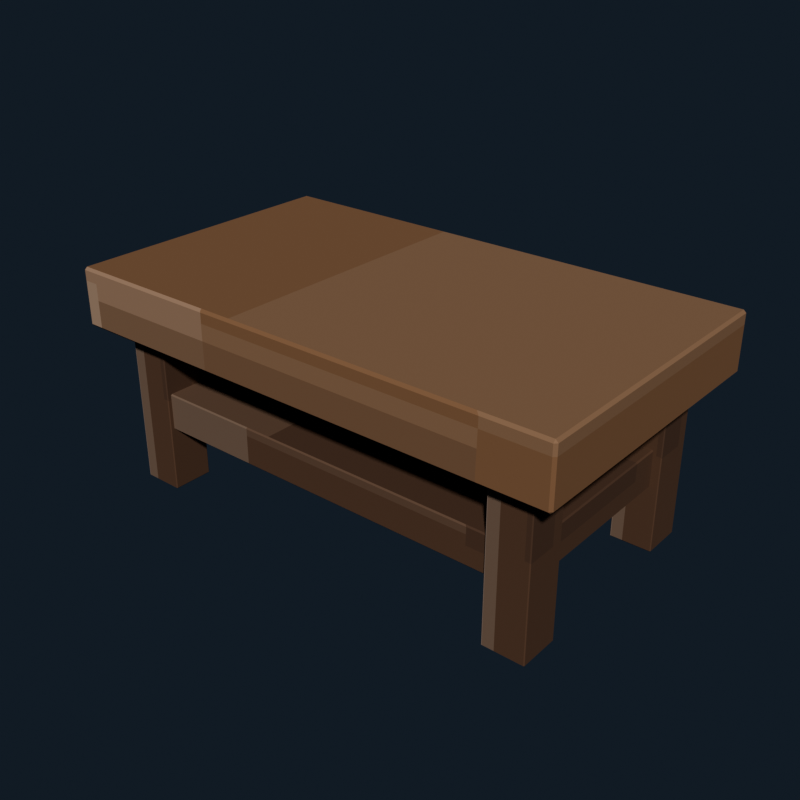 # Source: normal_coffee_table.blend  (saved by Blender 5.2.44; exported with 4.5.12 LTS)
import bpy
from mathutils import Matrix  # noqa: F401  (used for matrix-valued properties, if any)

bpy.ops.wm.read_factory_settings(use_empty=True)
scene = bpy.context.scene
scene.name = 'Scene'

# ---- collections
col_collection = bpy.data.collections.new('Collection'); scene.collection.children.link(col_collection)

# ---- images (referenced by path relative to the original .blend; pixels are not part of the script)
import os
ASSET_DIR = os.environ.get("B2B_ASSET_DIR", "")  # directory of the original .blend (textures are referenced by path, not embedded)
HERE = os.path.dirname(os.path.abspath(__file__))  # packed textures are extracted next to this script under _unpacked/

def load_image(name, relpath, width, height, colorspace="sRGB"):
    """Load a texture the original file referenced (path relative to the .blend, or extracted next to this script)."""
    p = next((c for c in (os.path.join(HERE, relpath), os.path.join(ASSET_DIR, relpath)) if relpath and os.path.exists(c)), "")
    if p:
        img = bpy.data.images.load(p, check_existing=True)
        img.name = name
    else:  # same state as the original file: an image datablock whose file is absent (Cycles renders it pink)
        img = bpy.data.images.new(name, width, height)
        img.source = "FILE"
        img.filepath = "//" + (relpath or name)
    img.colorspace_settings.name = colorspace
    return img
img_normal_coffee_table_pixel_atlas = load_image('normal_coffee_table_pixel_atlas', '_unpacked/normal_coffee_table_pixel_atlas.9e473dc1.png', 160, 16, 'sRGB')

# ---- materials (node trees are filled in below, after node groups)
mat_normal_coffee_table_pixel_paint = bpy.data.materials.new('Normal Coffee Table pixel paint')

# ---- material node trees
mat_normal_coffee_table_pixel_paint.use_nodes = True; mat_normal_coffee_table_pixel_paint.node_tree.nodes.clear()
_N = mat_normal_coffee_table_pixel_paint.node_tree.nodes; _L = mat_normal_coffee_table_pixel_paint.node_tree.links
n0 = _N.new('ShaderNodeBsdfPrincipled'); n0.name = 'Principled BSDF'; n0.location = (-200, 100)
n0.inputs[2].default_value = 0.84
n0.inputs[10].default_value = 0.005
n1 = _N.new('ShaderNodeOutputMaterial'); n1.name = 'Material Output'; n1.location = (200, 100)
n2 = _N.new('ShaderNodeTexImage'); n2.name = 'Image Texture'; n2.location = (0, 0)
n2.image = img_normal_coffee_table_pixel_atlas
n2.interpolation = 'Closest'
_L.new(n0.outputs[0], n1.inputs[0])
_L.new(n2.outputs[0], n0.inputs[0])
n1.is_active_output = True

# ---- world
world_world = bpy.data.worlds.new('World'); scene.world = world_world
world_world.use_nodes = True; world_world.node_tree.nodes.clear()
_N = world_world.node_tree.nodes; _L = world_world.node_tree.links
n0 = _N.new('ShaderNodeOutputWorld'); n0.name = 'World Output'; n0.location = (200, 100)
n1 = _N.new('ShaderNodeBackground'); n1.name = 'Background'; n1.location = (-200, 100)
n1.inputs[0].default_value = (0.04314, 0.06275, 0.09412, 1.0)
n1.inputs[1].default_value = 0.36
_L.new(n1.outputs[0], n0.inputs[0])
n0.is_active_output = True
world_world.color = (0.05088, 0.05088, 0.05088)
world_world.sun_shadow_jitter_overblur = 0.0

# ---- meshes
me_cube = bpy.data.meshes.new('Cube')
me_cube.from_pydata([(-0.604, -0.344, -0.07), (-0.604, -0.35, -0.064), (-0.61, -0.344, -0.064), (-0.604, -0.35, 0.064), (-0.604, -0.344, 0.07), (-0.61, -0.344, 0.064), (-0.604, 0.344, -0.07), (-0.61, 0.344, -0.064), (-0.604, 0.35, -0.064), (-0.604, 0.344, 0.07), (-0.604, 0.35, 0.064), (-0.61, 0.344, 0.064), (0.604, -0.344, -0.07), (0.61, -0.344, -0.064), (0.604, -0.35, -0.064), (0.604, -0.344, 0.07), (0.604, -0.35, 0.064), (0.61, -0.344, 0.064), (0.604, 0.344, -0.07), (0.604, 0.35, -0.064), (0.61, 0.344, -0.064), (0.604, 0.344, 0.07), (0.61, 0.344, 0.064), (0.604, 0.35, 0.064)], [], [(0, 1, 2), (3, 4, 5), (6, 7, 8), (9, 10, 11), (12, 13, 14), (15, 16, 17), (18, 19, 20), (21, 22, 23), (6, 0, 2, 7), (1, 3, 5, 2), (4, 9, 11, 5), (10, 8, 7, 11), (18, 6, 8, 19), (9, 21, 23, 10), (22, 20, 19, 23), (12, 18, 20, 13), (21, 15, 17, 22), (16, 14, 13, 17), (0, 12, 14, 1), (15, 4, 3, 16), (6, 18, 12, 0), (2, 5, 11, 7), (14, 16, 3, 1), (21, 9, 4, 15), (8, 10, 23, 19), (20, 22, 17, 13)])
_uv = me_cube.uv_layers.new(name='UVMap')
_uv.uv.foreach_set('vector', [0.2167, 0.7206, 0.2167, 0.7225, 0.2166, 0.7206, 0.2602, 0.9439, 0.2611, 0.9439, 0.2602, 0.945, 0.2167, 0.5019, 0.2166, 0.5019, 0.2167, 0.5, 0.2611, 0.2776, 0.2602, 0.2786, 0.2602, 0.2761, 0.2388, 0.7206, 0.2396, 0.7206, 0.2393, 0.723, 0.2612, 0.7221, 0.2602, 0.7236, 0.2602, 0.7211, 0.2388, 0.5019, 0.2393, 0.4995, 0.2396, 0.5019, 0.2612, 0.5012, 0.2602, 0.5019, 0.2602, 0.4992, 0.2167, 0.5019, 0.2167, 0.7206, 0.2166, 0.7206, 0.2166, 0.5019, 0.2398, 0.055, 0.2602, 0.055, 0.2602, 0.05691, 0.2398, 0.05691, 0.2611, 0.05691, 0.2611, 0.2776, 0.2602, 0.2761, 0.2602, 0.05691, 0.2602, 0.2786, 0.2398, 0.2786, 0.2398, 0.2756, 0.2602, 0.2761, 0.2388, 0.5019, 0.2167, 0.5019, 0.2167, 0.5, 0.2393, 0.4995, 0.2611, 0.2776, 0.2612, 0.5012, 0.2602, 0.4992, 0.2602, 0.2786, 0.2602, 0.5019, 0.2396, 0.5019, 0.2393, 0.4995, 0.2602, 0.4992, 0.2388, 0.7206, 0.2388, 0.5019, 0.2396, 0.5019, 0.2396, 0.7206, 0.2612, 0.5012, 0.2612, 0.7221, 0.2602, 0.7211, 0.2602, 0.5019, 0.2602, 0.7236, 0.2393, 0.723, 0.2396, 0.7206, 0.2602, 0.7211, 0.2167, 0.7206, 0.2388, 0.7206, 0.2393, 0.723, 0.2167, 0.7225, 0.2612, 0.7221, 0.2611, 0.9439, 0.2602, 0.9439, 0.2602, 0.7236, 0.2167, 0.5019, 0.2388, 0.5019, 0.2388, 0.7206, 0.2167, 0.7206, 0.2398, 0.05691, 0.2602, 0.05691, 0.2602, 0.2761, 0.2398, 0.2756, 0.2393, 0.723, 0.2602, 0.7236, 0.2602, 0.9439, 0.2398, 0.9439, 0.2612, 0.5012, 0.2833, 0.5019, 0.2833, 0.7206, 0.2612, 0.7221, 0.2398, 0.2786, 0.2602, 0.2786, 0.2602, 0.4992, 0.2393, 0.4995, 0.2396, 0.5019, 0.2602, 0.5019, 0.2602, 0.7211, 0.2396, 0.7206])
me_cube.materials.append(mat_normal_coffee_table_pixel_paint)
me_cube.update()
me_cube_001 = bpy.data.meshes.new('Cube.001')
me_cube_001.from_pydata([(-0.517, -0.277, -0.045), (-0.517, -0.28, -0.042), (-0.52, -0.277, -0.042), (-0.517, -0.28, 0.042), (-0.517, -0.277, 0.045), (-0.52, -0.277, 0.042), (-0.517, 0.277, -0.045), (-0.52, 0.277, -0.042), (-0.517, 0.28, -0.042), (-0.517, 0.277, 0.045), (-0.517, 0.28, 0.042), (-0.52, 0.277, 0.042), (0.517, -0.277, -0.045), (0.52, -0.277, -0.042), (0.517, -0.28, -0.042), (0.517, -0.277, 0.045), (0.517, -0.28, 0.042), (0.52, -0.277, 0.042), (0.517, 0.277, -0.045), (0.517, 0.28, -0.042), (0.52, 0.277, -0.042), (0.517, 0.277, 0.045), (0.52, 0.277, 0.042), (0.517, 0.28, 0.042)], [], [(0, 1, 2), (3, 4, 5), (6, 7, 8), (9, 10, 11), (12, 13, 14), (15, 16, 17), (18, 19, 20), (21, 22, 23), (6, 0, 2, 7), (1, 3, 5, 2), (4, 9, 11, 5), (10, 8, 7, 11), (18, 6, 8, 19), (9, 21, 23, 10), (22, 20, 19, 23), (12, 18, 20, 13), (21, 15, 17, 22), (16, 14, 13, 17), (0, 12, 14, 1), (15, 4, 3, 16), (6, 18, 12, 0), (2, 5, 11, 7), (14, 16, 3, 1), (21, 9, 4, 15), (8, 10, 23, 19), (20, 22, 17, 13)])
_uv = me_cube_001.uv_layers.new(name='UVMap')
_uv.uv.foreach_set('vector', [0.1167, 0.7213, 0.1167, 0.7225, 0.1166, 0.7213, 0.1604, 0.9444, 0.1611, 0.9444, 0.1604, 0.945, 0.1167, 0.5012, 0.1166, 0.5012, 0.1167, 0.5, 0.1611, 0.2775, 0.1604, 0.2781, 0.1604, 0.2766, 0.1388, 0.7213, 0.1394, 0.7213, 0.1392, 0.7228, 0.1612, 0.7222, 0.1604, 0.7231, 0.1604, 0.7216, 0.1388, 0.5012, 0.1392, 0.4997, 0.1394, 0.5012, 0.1612, 0.5007, 0.1604, 0.5012, 0.1604, 0.4995, 0.1167, 0.5012, 0.1167, 0.7213, 0.1166, 0.7213, 0.1166, 0.5012, 0.1396, 0.055, 0.1604, 0.055, 0.1604, 0.05619, 0.1396, 0.05619, 0.1611, 0.05619, 0.1611, 0.2775, 0.1604, 0.2766, 0.1604, 0.05619, 0.1604, 0.2781, 0.1396, 0.2781, 0.1396, 0.2763, 0.1604, 0.2766, 0.1388, 0.5012, 0.1167, 0.5012, 0.1167, 0.5, 0.1392, 0.4997, 0.1611, 0.2775, 0.1612, 0.5007, 0.1604, 0.4995, 0.1604, 0.2781, 0.1604, 0.5012, 0.1394, 0.5012, 0.1392, 0.4997, 0.1604, 0.4995, 0.1388, 0.7213, 0.1388, 0.5012, 0.1394, 0.5012, 0.1394, 0.7213, 0.1612, 0.5007, 0.1612, 0.7222, 0.1604, 0.7216, 0.1604, 0.5012, 0.1604, 0.7231, 0.1392, 0.7228, 0.1394, 0.7213, 0.1604, 0.7216, 0.1167, 0.7213, 0.1388, 0.7213, 0.1392, 0.7228, 0.1167, 0.7225, 0.1612, 0.7222, 0.1611, 0.9444, 0.1604, 0.9444, 0.1604, 0.7231, 0.1167, 0.5012, 0.1388, 0.5012, 0.1388, 0.7213, 0.1167, 0.7213, 0.1396, 0.05619, 0.1604, 0.05619, 0.1604, 0.2766, 0.1396, 0.2763, 0.1392, 0.7228, 0.1604, 0.7231, 0.1604, 0.9444, 0.1396, 0.9444, 0.1612, 0.5007, 0.1833, 0.5012, 0.1833, 0.7213, 0.1612, 0.7222, 0.1396, 0.2781, 0.1604, 0.2781, 0.1604, 0.4995, 0.1392, 0.4997, 0.1394, 0.5012, 0.1604, 0.5012, 0.1604, 0.7216, 0.1394, 0.7213])
me_cube_001.materials.append(mat_normal_coffee_table_pixel_paint)
me_cube_001.update()
me_cube_002 = bpy.data.meshes.new('Cube.002')
me_cube_002.from_pydata([(-0.048, -0.048, -0.23), (-0.048, -0.05, -0.228), (-0.05, -0.048, -0.228), (-0.048, -0.05, 0.228), (-0.048, -0.048, 0.23), (-0.05, -0.048, 0.228), (-0.048, 0.048, -0.23), (-0.05, 0.048, -0.228), (-0.048, 0.05, -0.228), (-0.048, 0.048, 0.23), (-0.048, 0.05, 0.228), (-0.05, 0.048, 0.228), (0.048, -0.048, -0.23), (0.05, -0.048, -0.228), (0.048, -0.05, -0.228), (0.048, -0.048, 0.23), (0.048, -0.05, 0.228), (0.05, -0.048, 0.228), (0.048, 0.048, -0.23), (0.048, 0.05, -0.228), (0.05, 0.048, -0.228), (0.048, 0.048, 0.23), (0.05, 0.048, 0.228), (0.048, 0.05, 0.228)], [], [(0, 1, 2), (3, 4, 5), (6, 7, 8), (9, 10, 11), (12, 13, 14), (15, 16, 17), (18, 19, 20), (21, 22, 23), (6, 0, 2, 7), (1, 3, 5, 2), (4, 9, 11, 5), (10, 8, 7, 11), (18, 6, 8, 19), (9, 21, 23, 10), (22, 20, 19, 23), (12, 18, 20, 13), (21, 15, 17, 22), (16, 14, 13, 17), (0, 12, 14, 1), (15, 4, 3, 16), (6, 18, 12, 0), (2, 5, 11, 7), (14, 16, 3, 1), (21, 9, 4, 15), (8, 10, 23, 19), (20, 22, 17, 13)])
_uv = me_cube_002.uv_layers.new(name='UVMap')
_uv.uv.foreach_set('vector', [0.1171, 0.7181, 0.1171, 0.7225, 0.1166, 0.7181, 0.161, 0.9406, 0.1611, 0.9406, 0.161, 0.945, 0.1171, 0.5045, 0.1166, 0.5045, 0.1171, 0.5, 0.1611, 0.279, 0.161, 0.2819, 0.161, 0.2742, 0.1384, 0.7181, 0.1389, 0.7181, 0.1387, 0.7247, 0.1613, 0.7225, 0.161, 0.7269, 0.161, 0.7192, 0.1384, 0.5045, 0.1387, 0.4978, 0.1389, 0.5045, 0.1613, 0.5022, 0.161, 0.5045, 0.161, 0.4967, 0.1171, 0.5045, 0.1171, 0.7181, 0.1166, 0.7181, 0.1166, 0.5045, 0.139, 0.055, 0.161, 0.055, 0.161, 0.05945, 0.139, 0.05945, 0.1611, 0.05945, 0.1611, 0.279, 0.161, 0.2742, 0.161, 0.05945, 0.161, 0.2819, 0.139, 0.282, 0.139, 0.2731, 0.161, 0.2742, 0.1384, 0.5045, 0.1171, 0.5045, 0.1171, 0.5, 0.1387, 0.4978, 0.1611, 0.279, 0.1613, 0.5022, 0.161, 0.4967, 0.161, 0.2819, 0.161, 0.5045, 0.1389, 0.5045, 0.1387, 0.4978, 0.161, 0.4967, 0.1384, 0.7181, 0.1384, 0.5045, 0.1389, 0.5045, 0.1389, 0.7181, 0.1613, 0.5022, 0.1613, 0.7225, 0.161, 0.7192, 0.161, 0.5045, 0.161, 0.7269, 0.1387, 0.7247, 0.1389, 0.7181, 0.161, 0.7192, 0.1171, 0.7181, 0.1384, 0.7181, 0.1387, 0.7247, 0.1171, 0.7225, 0.1613, 0.7225, 0.1611, 0.9406, 0.161, 0.9406, 0.161, 0.7269, 0.1171, 0.5045, 0.1384, 0.5045, 0.1384, 0.7181, 0.1171, 0.7181, 0.139, 0.05945, 0.161, 0.05945, 0.161, 0.2742, 0.139, 0.2731, 0.1387, 0.7247, 0.161, 0.7269, 0.161, 0.9406, 0.139, 0.9406, 0.1613, 0.5022, 0.1829, 0.5045, 0.1829, 0.7181, 0.1613, 0.7225, 0.139, 0.282, 0.161, 0.2819, 0.161, 0.4967, 0.1387, 0.4978, 0.1389, 0.5045, 0.161, 0.5045, 0.161, 0.7192, 0.1389, 0.7181])
me_cube_002.materials.append(mat_normal_coffee_table_pixel_paint)
me_cube_002.update()
me_cube_003 = bpy.data.meshes.new('Cube.003')
me_cube_003.from_pydata([(-0.048, -0.048, -0.23), (-0.048, -0.05, -0.228), (-0.05, -0.048, -0.228), (-0.048, -0.05, 0.228), (-0.048, -0.048, 0.23), (-0.05, -0.048, 0.228), (-0.048, 0.048, -0.23), (-0.05, 0.048, -0.228), (-0.048, 0.05, -0.228), (-0.048, 0.048, 0.23), (-0.048, 0.05, 0.228), (-0.05, 0.048, 0.228), (0.048, -0.048, -0.23), (0.05, -0.048, -0.228), (0.048, -0.05, -0.228), (0.048, -0.048, 0.23), (0.048, -0.05, 0.228), (0.05, -0.048, 0.228), (0.048, 0.048, -0.23), (0.048, 0.05, -0.228), (0.05, 0.048, -0.228), (0.048, 0.048, 0.23), (0.05, 0.048, 0.228), (0.048, 0.05, 0.228)], [], [(0, 1, 2), (3, 4, 5), (6, 7, 8), (9, 10, 11), (12, 13, 14), (15, 16, 17), (18, 19, 20), (21, 22, 23), (6, 0, 2, 7), (1, 3, 5, 2), (4, 9, 11, 5), (10, 8, 7, 11), (18, 6, 8, 19), (9, 21, 23, 10), (22, 20, 19, 23), (12, 18, 20, 13), (21, 15, 17, 22), (16, 14, 13, 17), (0, 12, 14, 1), (15, 4, 3, 16), (6, 18, 12, 0), (2, 5, 11, 7), (14, 16, 3, 1), (21, 9, 4, 15), (8, 10, 23, 19), (20, 22, 17, 13)])
_uv = me_cube_003.uv_layers.new(name='UVMap')
_uv.uv.foreach_set('vector', [0.1171, 0.7181, 0.1171, 0.7225, 0.1166, 0.7181, 0.161, 0.9406, 0.1611, 0.9406, 0.161, 0.945, 0.1171, 0.5045, 0.1166, 0.5045, 0.1171, 0.5, 0.1611, 0.279, 0.161, 0.2819, 0.161, 0.2742, 0.1384, 0.7181, 0.1389, 0.7181, 0.1387, 0.7247, 0.1613, 0.7225, 0.161, 0.7269, 0.161, 0.7192, 0.1384, 0.5045, 0.1387, 0.4978, 0.1389, 0.5045, 0.1613, 0.5022, 0.161, 0.5045, 0.161, 0.4967, 0.1171, 0.5045, 0.1171, 0.7181, 0.1166, 0.7181, 0.1166, 0.5045, 0.139, 0.055, 0.161, 0.055, 0.161, 0.05945, 0.139, 0.05945, 0.1611, 0.05945, 0.1611, 0.279, 0.161, 0.2742, 0.161, 0.05945, 0.161, 0.2819, 0.139, 0.282, 0.139, 0.2731, 0.161, 0.2742, 0.1384, 0.5045, 0.1171, 0.5045, 0.1171, 0.5, 0.1387, 0.4978, 0.1611, 0.279, 0.1613, 0.5022, 0.161, 0.4967, 0.161, 0.2819, 0.161, 0.5045, 0.1389, 0.5045, 0.1387, 0.4978, 0.161, 0.4967, 0.1384, 0.7181, 0.1384, 0.5045, 0.1389, 0.5045, 0.1389, 0.7181, 0.1613, 0.5022, 0.1613, 0.7225, 0.161, 0.7192, 0.161, 0.5045, 0.161, 0.7269, 0.1387, 0.7247, 0.1389, 0.7181, 0.161, 0.7192, 0.1171, 0.7181, 0.1384, 0.7181, 0.1387, 0.7247, 0.1171, 0.7225, 0.1613, 0.7225, 0.1611, 0.9406, 0.161, 0.9406, 0.161, 0.7269, 0.1171, 0.5045, 0.1384, 0.5045, 0.1384, 0.7181, 0.1171, 0.7181, 0.139, 0.05945, 0.161, 0.05945, 0.161, 0.2742, 0.139, 0.2731, 0.1387, 0.7247, 0.161, 0.7269, 0.161, 0.9406, 0.139, 0.9406, 0.1613, 0.5022, 0.1829, 0.5045, 0.1829, 0.7181, 0.1613, 0.7225, 0.139, 0.282, 0.161, 0.2819, 0.161, 0.4967, 0.1387, 0.4978, 0.1389, 0.5045, 0.161, 0.5045, 0.161, 0.7192, 0.1389, 0.7181])
me_cube_003.materials.append(mat_normal_coffee_table_pixel_paint)
me_cube_003.update()
me_cube_004 = bpy.data.meshes.new('Cube.004')
me_cube_004.from_pydata([(-0.048, -0.048, -0.23), (-0.048, -0.05, -0.228), (-0.05, -0.048, -0.228), (-0.048, -0.05, 0.228), (-0.048, -0.048, 0.23), (-0.05, -0.048, 0.228), (-0.048, 0.048, -0.23), (-0.05, 0.048, -0.228), (-0.048, 0.05, -0.228), (-0.048, 0.048, 0.23), (-0.048, 0.05, 0.228), (-0.05, 0.048, 0.228), (0.048, -0.048, -0.23), (0.05, -0.048, -0.228), (0.048, -0.05, -0.228), (0.048, -0.048, 0.23), (0.048, -0.05, 0.228), (0.05, -0.048, 0.228), (0.048, 0.048, -0.23), (0.048, 0.05, -0.228), (0.05, 0.048, -0.228), (0.048, 0.048, 0.23), (0.05, 0.048, 0.228), (0.048, 0.05, 0.228)], [], [(0, 1, 2), (3, 4, 5), (6, 7, 8), (9, 10, 11), (12, 13, 14), (15, 16, 17), (18, 19, 20), (21, 22, 23), (6, 0, 2, 7), (1, 3, 5, 2), (4, 9, 11, 5), (10, 8, 7, 11), (18, 6, 8, 19), (9, 21, 23, 10), (22, 20, 19, 23), (12, 18, 20, 13), (21, 15, 17, 22), (16, 14, 13, 17), (0, 12, 14, 1), (15, 4, 3, 16), (6, 18, 12, 0), (2, 5, 11, 7), (14, 16, 3, 1), (21, 9, 4, 15), (8, 10, 23, 19), (20, 22, 17, 13)])
_uv = me_cube_004.uv_layers.new(name='UVMap')
_uv.uv.foreach_set('vector', [0.1171, 0.7181, 0.1171, 0.7225, 0.1166, 0.7181, 0.161, 0.9406, 0.1611, 0.9406, 0.161, 0.945, 0.1171, 0.5045, 0.1166, 0.5045, 0.1171, 0.5, 0.1611, 0.279, 0.161, 0.2819, 0.161, 0.2742, 0.1384, 0.7181, 0.1389, 0.7181, 0.1387, 0.7247, 0.1613, 0.7225, 0.161, 0.7269, 0.161, 0.7192, 0.1384, 0.5045, 0.1387, 0.4978, 0.1389, 0.5045, 0.1613, 0.5022, 0.161, 0.5045, 0.161, 0.4967, 0.1171, 0.5045, 0.1171, 0.7181, 0.1166, 0.7181, 0.1166, 0.5045, 0.139, 0.055, 0.161, 0.055, 0.161, 0.05945, 0.139, 0.05945, 0.1611, 0.05945, 0.1611, 0.279, 0.161, 0.2742, 0.161, 0.05945, 0.161, 0.2819, 0.139, 0.282, 0.139, 0.2731, 0.161, 0.2742, 0.1384, 0.5045, 0.1171, 0.5045, 0.1171, 0.5, 0.1387, 0.4978, 0.1611, 0.279, 0.1613, 0.5022, 0.161, 0.4967, 0.161, 0.2819, 0.161, 0.5045, 0.1389, 0.5045, 0.1387, 0.4978, 0.161, 0.4967, 0.1384, 0.7181, 0.1384, 0.5045, 0.1389, 0.5045, 0.1389, 0.7181, 0.1613, 0.5022, 0.1613, 0.7225, 0.161, 0.7192, 0.161, 0.5045, 0.161, 0.7269, 0.1387, 0.7247, 0.1389, 0.7181, 0.161, 0.7192, 0.1171, 0.7181, 0.1384, 0.7181, 0.1387, 0.7247, 0.1171, 0.7225, 0.1613, 0.7225, 0.1611, 0.9406, 0.161, 0.9406, 0.161, 0.7269, 0.1171, 0.5045, 0.1384, 0.5045, 0.1384, 0.7181, 0.1171, 0.7181, 0.139, 0.05945, 0.161, 0.05945, 0.161, 0.2742, 0.139, 0.2731, 0.1387, 0.7247, 0.161, 0.7269, 0.161, 0.9406, 0.139, 0.9406, 0.1613, 0.5022, 0.1829, 0.5045, 0.1829, 0.7181, 0.1613, 0.7225, 0.139, 0.282, 0.161, 0.2819, 0.161, 0.4967, 0.1387, 0.4978, 0.1389, 0.5045, 0.161, 0.5045, 0.161, 0.7192, 0.1389, 0.7181])
me_cube_004.materials.append(mat_normal_coffee_table_pixel_paint)
me_cube_004.update()
me_cube_005 = bpy.data.meshes.new('Cube.005')
me_cube_005.from_pydata([(-0.048, -0.048, -0.23), (-0.048, -0.05, -0.228), (-0.05, -0.048, -0.228), (-0.048, -0.05, 0.228), (-0.048, -0.048, 0.23), (-0.05, -0.048, 0.228), (-0.048, 0.048, -0.23), (-0.05, 0.048, -0.228), (-0.048, 0.05, -0.228), (-0.048, 0.048, 0.23), (-0.048, 0.05, 0.228), (-0.05, 0.048, 0.228), (0.048, -0.048, -0.23), (0.05, -0.048, -0.228), (0.048, -0.05, -0.228), (0.048, -0.048, 0.23), (0.048, -0.05, 0.228), (0.05, -0.048, 0.228), (0.048, 0.048, -0.23), (0.048, 0.05, -0.228), (0.05, 0.048, -0.228), (0.048, 0.048, 0.23), (0.05, 0.048, 0.228), (0.048, 0.05, 0.228)], [], [(0, 1, 2), (3, 4, 5), (6, 7, 8), (9, 10, 11), (12, 13, 14), (15, 16, 17), (18, 19, 20), (21, 22, 23), (6, 0, 2, 7), (1, 3, 5, 2), (4, 9, 11, 5), (10, 8, 7, 11), (18, 6, 8, 19), (9, 21, 23, 10), (22, 20, 19, 23), (12, 18, 20, 13), (21, 15, 17, 22), (16, 14, 13, 17), (0, 12, 14, 1), (15, 4, 3, 16), (6, 18, 12, 0), (2, 5, 11, 7), (14, 16, 3, 1), (21, 9, 4, 15), (8, 10, 23, 19), (20, 22, 17, 13)])
_uv = me_cube_005.uv_layers.new(name='UVMap')
_uv.uv.foreach_set('vector', [0.1171, 0.7181, 0.1171, 0.7225, 0.1166, 0.7181, 0.161, 0.9406, 0.1611, 0.9406, 0.161, 0.945, 0.1171, 0.5045, 0.1166, 0.5045, 0.1171, 0.5, 0.1611, 0.279, 0.161, 0.2819, 0.161, 0.2742, 0.1384, 0.7181, 0.1389, 0.7181, 0.1387, 0.7247, 0.1613, 0.7225, 0.161, 0.7269, 0.161, 0.7192, 0.1384, 0.5045, 0.1387, 0.4978, 0.1389, 0.5045, 0.1613, 0.5022, 0.161, 0.5045, 0.161, 0.4967, 0.1171, 0.5045, 0.1171, 0.7181, 0.1166, 0.7181, 0.1166, 0.5045, 0.139, 0.055, 0.161, 0.055, 0.161, 0.05945, 0.139, 0.05945, 0.1611, 0.05945, 0.1611, 0.279, 0.161, 0.2742, 0.161, 0.05945, 0.161, 0.2819, 0.139, 0.282, 0.139, 0.2731, 0.161, 0.2742, 0.1384, 0.5045, 0.1171, 0.5045, 0.1171, 0.5, 0.1387, 0.4978, 0.1611, 0.279, 0.1613, 0.5022, 0.161, 0.4967, 0.161, 0.2819, 0.161, 0.5045, 0.1389, 0.5045, 0.1387, 0.4978, 0.161, 0.4967, 0.1384, 0.7181, 0.1384, 0.5045, 0.1389, 0.5045, 0.1389, 0.7181, 0.1613, 0.5022, 0.1613, 0.7225, 0.161, 0.7192, 0.161, 0.5045, 0.161, 0.7269, 0.1387, 0.7247, 0.1389, 0.7181, 0.161, 0.7192, 0.1171, 0.7181, 0.1384, 0.7181, 0.1387, 0.7247, 0.1171, 0.7225, 0.1613, 0.7225, 0.1611, 0.9406, 0.161, 0.9406, 0.161, 0.7269, 0.1171, 0.5045, 0.1384, 0.5045, 0.1384, 0.7181, 0.1171, 0.7181, 0.139, 0.05945, 0.161, 0.05945, 0.161, 0.2742, 0.139, 0.2731, 0.1387, 0.7247, 0.161, 0.7269, 0.161, 0.9406, 0.139, 0.9406, 0.1613, 0.5022, 0.1829, 0.5045, 0.1829, 0.7181, 0.1613, 0.7225, 0.139, 0.282, 0.161, 0.2819, 0.161, 0.4967, 0.1387, 0.4978, 0.1389, 0.5045, 0.161, 0.5045, 0.161, 0.7192, 0.1389, 0.7181])
me_cube_005.materials.append(mat_normal_coffee_table_pixel_paint)
me_cube_005.update()

# ---- objects
ob_coffeetabletop = bpy.data.objects.new('CoffeeTableTop', me_cube)
ob_coffeetableshelf = bpy.data.objects.new('CoffeeTableShelf', me_cube_001)
ob_coffeeleg_0_49_0_24 = bpy.data.objects.new('CoffeeLeg-0.49-0.24', me_cube_002)
ob_coffeeleg_0_490_24 = bpy.data.objects.new('CoffeeLeg-0.490.24', me_cube_003)
ob_coffeeleg0_49_0_24 = bpy.data.objects.new('CoffeeLeg0.49-0.24', me_cube_004)
ob_coffeeleg0_490_24 = bpy.data.objects.new('CoffeeLeg0.490.24', me_cube_005)

# ---- transforms, parenting, visibility, modifiers, constraints
ob_coffeetabletop.location = (0.0, 0.0, 0.46)
ob_coffeetableshelf.location = (0.0, 0.0, 0.2)
ob_coffeeleg_0_49_0_24.location = (-0.49, -0.24, 0.23)
ob_coffeeleg_0_490_24.location = (-0.49, 0.24, 0.23)
ob_coffeeleg0_49_0_24.location = (0.49, -0.24, 0.23)
ob_coffeeleg0_490_24.location = (0.49, 0.24, 0.23)

# ---- collection membership
col_collection.objects.link(ob_coffeetabletop)
col_collection.objects.link(ob_coffeetableshelf)
col_collection.objects.link(ob_coffeeleg_0_49_0_24)
col_collection.objects.link(ob_coffeeleg_0_490_24)
col_collection.objects.link(ob_coffeeleg0_49_0_24)
col_collection.objects.link(ob_coffeeleg0_490_24)

# ---- scene / render settings (as saved in the file)
scene.frame_start = 1; scene.frame_end = 250; scene.frame_set(1)
scene.render.engine = 'BLENDER_EEVEE_NEXT'
scene.render.resolution_x = 640
scene.render.resolution_y = 640
scene.render.bake_bias = 0.0
scene.render.bake_samples = 0
scene.render.compositor_device = 'GPU'
scene.eevee.use_volume_custom_range = False
scene.eevee.fast_gi_thickness_near = 0.1
scene.eevee.fast_gi_thickness_far = 0.0
scene.eevee.ray_tracing_options.screen_trace_thickness = 0.1
scene.view_settings.look = 'AgX - Medium High Contrast'
bpy.context.view_layer.update()

# ---- added for rendering (the .blend has no active camera and no usable light): camera, sun
cam_auto = bpy.data.cameras.new('AutoCamera')
cam_auto.lens = 50.0
cam_auto.sensor_width = 36.0
cam_auto.clip_end = 1000.0
ob_auto_camera = bpy.data.objects.new('AutoCamera', cam_auto)
scene.collection.objects.link(ob_auto_camera)
ob_auto_camera.location = (1.3907, -1.66884, 1.37756)
ob_auto_camera.rotation_euler = (1.09748, -7.21219e-08, 0.694738)
scene.camera = ob_auto_camera
light_auto_sun = bpy.data.lights.new('AutoSun', 'SUN')
light_auto_sun.energy = 3.0
light_auto_sun.angle = 0.0523599
ob_auto_sun = bpy.data.objects.new('AutoSun', light_auto_sun)
scene.collection.objects.link(ob_auto_sun)
ob_auto_sun.rotation_euler = (0.872665, 0.174533, 0.523599)
bpy.context.view_layer.update()
